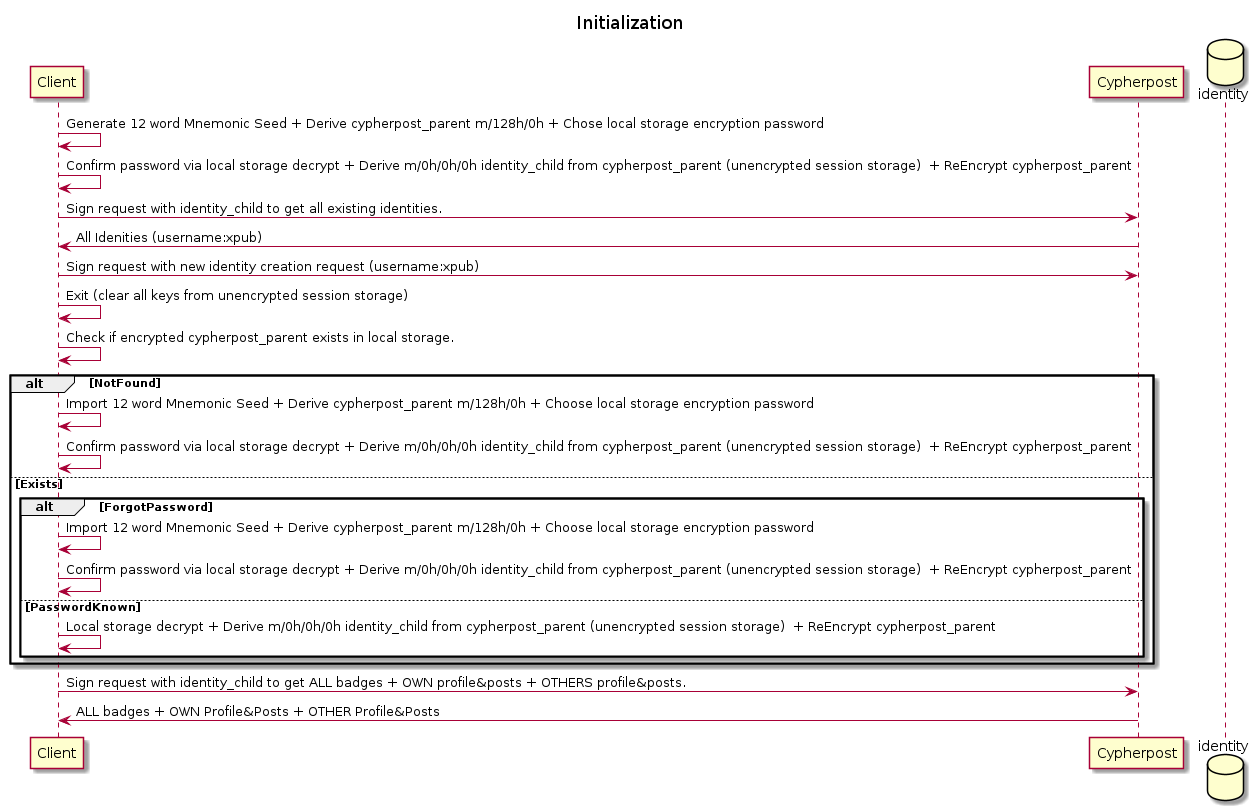

The diagram above was rendered by PlantUML. Its source (embedded in the PNG):
@startuml
title Initialization

participant Client
participant Cypherpost
database identity

'Register Identity

Client->Client: Generate 12 word Mnemonic Seed + Derive cypherpost_parent m/128h/0h + Chose local storage encryption password
Client->Client: Confirm password via local storage decrypt + Derive m/0h/0h/0h identity_child from cypherpost_parent (unencrypted session storage)  + ReEncrypt cypherpost_parent
Client->Cypherpost: Sign request with identity_child to get all existing identities.
Cypherpost->Client: All Idenities (username:xpub)
Client->Cypherpost: Sign request with new identity creation request (username:xpub)
Client->Client: Exit (clear all keys from unencrypted session storage)

'Enter

Client->Client: Check if encrypted cypherpost_parent exists in local storage.

alt NotFound
  Client->Client: Import 12 word Mnemonic Seed + Derive cypherpost_parent m/128h/0h + Choose local storage encryption password
  Client->Client: Confirm password via local storage decrypt + Derive m/0h/0h/0h identity_child from cypherpost_parent (unencrypted session storage)  + ReEncrypt cypherpost_parent

else Exists
  alt ForgotPassword
    Client->Client: Import 12 word Mnemonic Seed + Derive cypherpost_parent m/128h/0h + Choose local storage encryption password
    Client->Client: Confirm password via local storage decrypt + Derive m/0h/0h/0h identity_child from cypherpost_parent (unencrypted session storage)  + ReEncrypt cypherpost_parent
  else PasswordKnown
    Client->Client: Local storage decrypt + Derive m/0h/0h/0h identity_child from cypherpost_parent (unencrypted session storage)  + ReEncrypt cypherpost_parent
  end
end

Client->Cypherpost: Sign request with identity_child to get ALL badges + OWN profile&posts + OTHERS profile&posts.
Cypherpost->Client: ALL badges + OWN Profile&Posts + OTHER Profile&Posts

@enduml